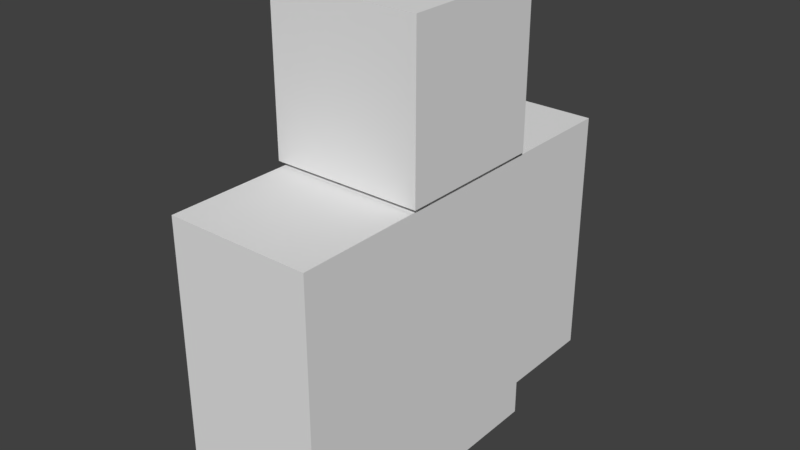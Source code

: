 # Source: playermodel2.0_crouched.blend  (saved by Blender 2.78.0; exported with 4.5.12 LTS)
import bpy
from mathutils import Matrix  # noqa: F401  (used for matrix-valued properties, if any)

bpy.ops.wm.read_factory_settings(use_empty=True)
scene = bpy.context.scene
scene.name = 'Scene'

# ---- collections
col_collection_1 = bpy.data.collections.new('Collection 1'); scene.collection.children.link(col_collection_1)

# ---- materials (node trees are filled in below, after node groups)
mat_material = bpy.data.materials.new('Material')
mat_material.alpha_threshold = 0.0
mat_material.use_transparent_shadow = False
mat_material.roughness = 0.5
mat_material.line_color = (0.0, 0.0, 0.0, 1.0)

# ---- material node trees

# ---- world
world_world = bpy.data.worlds.new('World'); scene.world = world_world
world_world.color = (0.05088, 0.05088, 0.05088)
world_world.use_sun_shadow = False
world_world.sun_shadow_jitter_overblur = 0.0
world_world.cycles.sampling_method = 'MANUAL'

# ---- meshes
me_cube = bpy.data.meshes.new('Cube')
me_cube.from_pydata([(0.8751, 0.8751, -1.0), (0.8751, -0.8751, -1.0), (-0.8751, -0.8751, -1.0), (-0.8751, 0.8751, -1.0), (1.0, 1.0, 1.0), (1.0, -1.0, 1.0), (-1.0, -1.0, 1.0), (-1.0, 1.0, 1.0), (0.8751, -5.96e-08, -1.0), (-0.8751, 2.683e-07, -1.0), (1.0, -5.364e-07, 1.0), (-1.0, 1.788e-07, 1.0), (1.0, -5.96e-08, -1.0), (1.0, -1.0, -1.0), (1.0, 1.0, -1.0), (-1.0, 1.0, -1.0), (-1.0, -1.0, -1.0), (-1.0, 2.98e-07, -1.0), (1.0, 0.5287, 34.53), (1.0, -0.4713, 34.53), (1.0, 1.0, 34.53), (-1.0, 1.0, 34.53), (-1.0, -0.4713, 34.53), (-1.0, 0.5287, 34.53), (-1.0, 1.788e-07, 22.4), (-1.0, 1.0, 22.4), (1.0, 1.0, 22.4), (1.0, -5.364e-07, 22.4), (1.0, -1.0, 22.4), (-1.0, -1.0, 22.4), (1.0, 1.0, 34.53), (-1.0, 1.0, 34.53), (1.0, -1.0, 34.53), (-1.0, -1.0, 34.53), (1.0, -1.0, 22.4), (-1.0, 1.0, 22.4), (1.0, 1.0, 22.4), (-1.0, -1.0, 22.4), (1.0, 1.0, 34.53), (-1.0, 1.0, 34.53), (1.0, -1.0, 34.53), (-1.0, -1.0, 34.53), (1.0, -1.0, 22.4), (-1.0, 1.0, 22.4), (1.0, 1.0, 22.4), (-1.0, -1.0, 22.4), (1.0, 2.062, 34.53), (-1.0, 2.062, 34.53), (1.0, -2.062, 34.53), (-1.0, -2.062, 34.53), (1.0, -2.062, 22.4), (-1.0, 2.062, 22.4), (1.0, 2.062, 22.4), (-1.0, -2.062, 22.4), (1.0, -1.0, 3.369), (-1.0, -1.0, 3.369), (-1.0, 1.0, 3.369), (1.0, 1.0, 3.369), (1.0, -2.062, 3.369), (-1.0, -2.062, 3.369), (-1.0, 2.062, 3.369), (1.0, 2.062, 3.369), (1.05, 0.8239, 35.05), (1.05, -0.7665, 35.05), (-1.05, -0.7665, 35.05), (-1.05, 0.8239, 35.05), (1.05, 0.8239, 35.05), (1.05, -0.7665, 35.05), (-1.05, -0.7665, 35.05), (-1.05, 0.8239, 35.05), (1.05, 0.8239, 54.77), (1.05, -0.7665, 54.77), (-1.05, -0.7665, 54.77), (-1.05, 0.8239, 54.77), (0.8751, -5.96e-08, -0.6197), (-0.8751, 2.683e-07, -0.6197), (0.8751, -0.8751, -0.6197), (-0.8751, -0.8751, -0.6197), (0.8751, -5.96e-08, -0.6197), (-0.8751, 2.683e-07, -0.6197), (0.8751, 0.8751, -0.6197), (-0.8751, 0.8751, -0.6197)], [], [(20, 26, 36, 30), (12, 10, 5, 13), (13, 5, 6, 16), (17, 11, 7, 15), (4, 14, 15, 7), (16, 6, 11, 17), (14, 4, 10, 12), (25, 24, 23, 21), (1, 8, 12, 13), (0, 3, 15, 14), (2, 1, 13, 16), (3, 9, 17, 15), (8, 0, 14, 12), (9, 2, 16, 17), (23, 22, 64, 65), (20, 21, 23, 18), (27, 26, 20, 18), (29, 28, 34, 37), (28, 27, 18, 19), (24, 29, 22, 23), (11, 6, 29, 24), (5, 10, 27, 28), (6, 5, 28, 29), (10, 4, 26, 27), (7, 11, 24, 25), (4, 7, 25, 26), (33, 37, 45, 41), (36, 35, 43, 44), (26, 25, 35, 36), (21, 20, 30, 31), (28, 19, 32, 34), (22, 29, 37, 33), (19, 22, 33, 32), (25, 21, 31, 35), (39, 38, 46, 47), (42, 40, 48, 50), (35, 31, 39, 43), (32, 33, 41, 40), (37, 34, 42, 45), (30, 36, 44, 38), (34, 32, 40, 42), (31, 30, 38, 39), (52, 51, 47, 46), (53, 50, 48, 49), (52, 44, 57, 61), (41, 45, 53, 49), (43, 39, 47, 51), (40, 41, 49, 48), (50, 53, 59, 58), (38, 44, 52, 46), (57, 56, 60, 61), (55, 54, 58, 59), (44, 43, 56, 57), (42, 50, 58, 54), (51, 52, 61, 60), (53, 45, 55, 59), (43, 51, 60, 56), (45, 42, 54, 55), (18, 23, 65, 62), (22, 19, 63, 64), (19, 18, 62, 63), (64, 63, 67, 68), (62, 65, 69, 66), (63, 62, 66, 67), (65, 64, 68, 69), (66, 69, 73, 70), (70, 73, 72, 71), (68, 67, 71, 72), (69, 68, 72, 73), (67, 66, 70, 71), (74, 76, 77, 75), (80, 78, 79, 81)])
me_cube.materials.append(mat_material)
me_cube.use_remesh_preserve_volume = False
me_cube.use_remesh_preserve_attributes = False
me_cube.use_mirror_vertex_groups = False
me_cube.update()

# ---- objects
ob_cube = bpy.data.objects.new('Cube', me_cube)

# ---- transforms, parenting, visibility, modifiers, constraints
ob_cube.location = (0.0, 0.0, 3.693)
ob_cube.scale = (0.9014, 1.177, 0.1005)
ob_cube.lock_rotations_4d = False
ob_cube.empty_display_type = 'ARROWS'
ob_cube.lineart.crease_threshold = 0.0

# ---- collection membership
col_collection_1.objects.link(ob_cube)

# ---- scene / render settings (as saved in the file)
scene.frame_start = 1; scene.frame_end = 250; scene.frame_set(1)
scene.render.engine = 'BLENDER_EEVEE_NEXT'
scene.render.resolution_percentage = 50
scene.render.dither_intensity = 0.0
scene.cycles.use_denoising = False
scene.cycles.samples = 128
scene.cycles.sampling_pattern = 'TABULATED_SOBOL'
scene.cycles.light_sampling_threshold = 0.0
scene.cycles.use_adaptive_sampling = False
scene.cycles.use_light_tree = False
scene.cycles.blur_glossy = 0.0
scene.cycles.sample_clamp_indirect = 0.0
scene.view_settings.view_transform = 'Standard'
bpy.context.view_layer.update()

# ---- added for rendering (the .blend has no active camera and no usable light): camera, sun
cam_auto = bpy.data.cameras.new('AutoCamera')
cam_auto.lens = 50.0
cam_auto.sensor_width = 36.0
cam_auto.clip_end = 1000.0
ob_auto_camera = bpy.data.objects.new('AutoCamera', cam_auto)
scene.collection.objects.link(ob_auto_camera)
ob_auto_camera.location = (7.07909, -8.4949, 12.0577)
ob_auto_camera.rotation_euler = (1.09748, -7.21219e-08, 0.694738)
scene.camera = ob_auto_camera
light_auto_sun = bpy.data.lights.new('AutoSun', 'SUN')
light_auto_sun.energy = 3.0
light_auto_sun.angle = 0.0523599
ob_auto_sun = bpy.data.objects.new('AutoSun', light_auto_sun)
scene.collection.objects.link(ob_auto_sun)
ob_auto_sun.rotation_euler = (0.872665, 0.174533, 0.523599)
bpy.context.view_layer.update()
